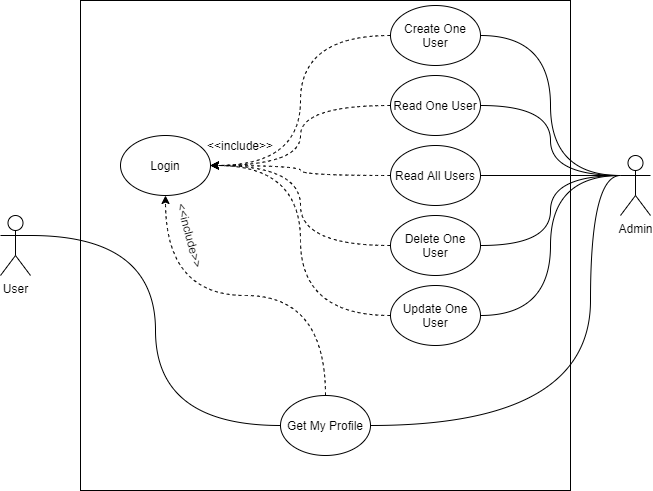

The diagram above was exported from draw.io. Its source (the exported page's mxGraphModel, read from the mxfile embedded in the PNG):
<mxGraphModel dx="782" dy="1550" grid="1" gridSize="10" guides="1" tooltips="1" connect="1" arrows="1" fold="1" page="1" pageScale="1" pageWidth="850" pageHeight="1100" math="0" shadow="0">
  <root>
    <mxCell id="0" />
    <mxCell id="1" parent="0" />
    <mxCell id="VK_aJV6tXLQSTLK9JT7e-3" value="" style="whiteSpace=wrap;html=1;aspect=fixed;fillColor=none;" parent="1" vertex="1">
      <mxGeometry x="180" y="-35" width="490" height="490" as="geometry" />
    </mxCell>
    <mxCell id="VK_aJV6tXLQSTLK9JT7e-14" style="edgeStyle=orthogonalEdgeStyle;curved=1;orthogonalLoop=1;jettySize=auto;html=1;exitX=1;exitY=0.3333333333333333;exitDx=0;exitDy=0;exitPerimeter=0;entryX=0;entryY=0.5;entryDx=0;entryDy=0;endArrow=none;endFill=0;" parent="1" source="VK_aJV6tXLQSTLK9JT7e-1" target="VK_aJV6tXLQSTLK9JT7e-8" edge="1">
      <mxGeometry relative="1" as="geometry" />
    </mxCell>
    <mxCell id="VK_aJV6tXLQSTLK9JT7e-1" value="User" style="shape=umlActor;verticalLabelPosition=bottom;verticalAlign=top;html=1;outlineConnect=0;" parent="1" vertex="1">
      <mxGeometry x="100" y="180" width="30" height="60" as="geometry" />
    </mxCell>
    <mxCell id="VK_aJV6tXLQSTLK9JT7e-9" style="edgeStyle=orthogonalEdgeStyle;orthogonalLoop=1;jettySize=auto;html=1;exitX=0;exitY=0.3333333333333333;exitDx=0;exitDy=0;exitPerimeter=0;entryX=1;entryY=0.5;entryDx=0;entryDy=0;curved=1;endArrow=none;endFill=0;" parent="1" source="VK_aJV6tXLQSTLK9JT7e-2" target="VK_aJV6tXLQSTLK9JT7e-7" edge="1">
      <mxGeometry relative="1" as="geometry" />
    </mxCell>
    <mxCell id="VK_aJV6tXLQSTLK9JT7e-10" style="edgeStyle=orthogonalEdgeStyle;curved=1;orthogonalLoop=1;jettySize=auto;html=1;exitX=0;exitY=0.3333333333333333;exitDx=0;exitDy=0;exitPerimeter=0;entryX=1;entryY=0.5;entryDx=0;entryDy=0;endArrow=none;endFill=0;" parent="1" source="VK_aJV6tXLQSTLK9JT7e-2" target="VK_aJV6tXLQSTLK9JT7e-6" edge="1">
      <mxGeometry relative="1" as="geometry" />
    </mxCell>
    <mxCell id="VK_aJV6tXLQSTLK9JT7e-11" style="edgeStyle=orthogonalEdgeStyle;curved=1;orthogonalLoop=1;jettySize=auto;html=1;exitX=0;exitY=0.3333333333333333;exitDx=0;exitDy=0;exitPerimeter=0;entryX=1;entryY=0.5;entryDx=0;entryDy=0;endArrow=none;endFill=0;" parent="1" source="VK_aJV6tXLQSTLK9JT7e-2" target="VK_aJV6tXLQSTLK9JT7e-5" edge="1">
      <mxGeometry relative="1" as="geometry" />
    </mxCell>
    <mxCell id="VK_aJV6tXLQSTLK9JT7e-12" style="edgeStyle=orthogonalEdgeStyle;curved=1;orthogonalLoop=1;jettySize=auto;html=1;exitX=0;exitY=0.3333333333333333;exitDx=0;exitDy=0;exitPerimeter=0;entryX=1;entryY=0.5;entryDx=0;entryDy=0;endArrow=none;endFill=0;" parent="1" source="VK_aJV6tXLQSTLK9JT7e-2" target="VK_aJV6tXLQSTLK9JT7e-4" edge="1">
      <mxGeometry relative="1" as="geometry" />
    </mxCell>
    <mxCell id="VK_aJV6tXLQSTLK9JT7e-13" style="edgeStyle=orthogonalEdgeStyle;curved=1;orthogonalLoop=1;jettySize=auto;html=1;exitX=0;exitY=0.3333333333333333;exitDx=0;exitDy=0;exitPerimeter=0;entryX=1;entryY=0.5;entryDx=0;entryDy=0;endArrow=none;endFill=0;" parent="1" source="VK_aJV6tXLQSTLK9JT7e-2" target="VK_aJV6tXLQSTLK9JT7e-8" edge="1">
      <mxGeometry relative="1" as="geometry">
        <Array as="points">
          <mxPoint x="690" y="140" />
          <mxPoint x="690" y="390" />
        </Array>
      </mxGeometry>
    </mxCell>
    <mxCell id="NUPOh0YwGFEFwv02-mel-4" style="edgeStyle=orthogonalEdgeStyle;curved=1;orthogonalLoop=1;jettySize=auto;html=1;exitX=0;exitY=0.3333333333333333;exitDx=0;exitDy=0;exitPerimeter=0;entryX=1;entryY=0.5;entryDx=0;entryDy=0;endArrow=none;endFill=0;" edge="1" parent="1" source="VK_aJV6tXLQSTLK9JT7e-2" target="NUPOh0YwGFEFwv02-mel-1">
      <mxGeometry relative="1" as="geometry" />
    </mxCell>
    <mxCell id="VK_aJV6tXLQSTLK9JT7e-2" value="Admin" style="shape=umlActor;verticalLabelPosition=bottom;verticalAlign=top;html=1;outlineConnect=0;" parent="1" vertex="1">
      <mxGeometry x="720" y="120" width="30" height="60" as="geometry" />
    </mxCell>
    <mxCell id="VK_aJV6tXLQSTLK9JT7e-20" style="edgeStyle=orthogonalEdgeStyle;curved=1;orthogonalLoop=1;jettySize=auto;html=1;exitX=0;exitY=0.5;exitDx=0;exitDy=0;entryX=1;entryY=0.5;entryDx=0;entryDy=0;dashed=1;endArrow=classic;endFill=1;" parent="1" source="VK_aJV6tXLQSTLK9JT7e-4" target="VK_aJV6tXLQSTLK9JT7e-15" edge="1">
      <mxGeometry relative="1" as="geometry" />
    </mxCell>
    <mxCell id="VK_aJV6tXLQSTLK9JT7e-4" value="Create One User" style="ellipse;whiteSpace=wrap;html=1;" parent="1" vertex="1">
      <mxGeometry x="490" y="-30" width="90" height="60" as="geometry" />
    </mxCell>
    <mxCell id="VK_aJV6tXLQSTLK9JT7e-21" style="edgeStyle=orthogonalEdgeStyle;curved=1;orthogonalLoop=1;jettySize=auto;html=1;exitX=0;exitY=0.5;exitDx=0;exitDy=0;entryX=1;entryY=0.5;entryDx=0;entryDy=0;dashed=1;endArrow=classic;endFill=1;" parent="1" source="VK_aJV6tXLQSTLK9JT7e-5" target="VK_aJV6tXLQSTLK9JT7e-15" edge="1">
      <mxGeometry relative="1" as="geometry" />
    </mxCell>
    <mxCell id="VK_aJV6tXLQSTLK9JT7e-5" value="Read One User" style="ellipse;whiteSpace=wrap;html=1;" parent="1" vertex="1">
      <mxGeometry x="490" y="40" width="90" height="60" as="geometry" />
    </mxCell>
    <mxCell id="VK_aJV6tXLQSTLK9JT7e-18" style="edgeStyle=orthogonalEdgeStyle;curved=1;orthogonalLoop=1;jettySize=auto;html=1;exitX=0;exitY=0.5;exitDx=0;exitDy=0;entryX=1;entryY=0.5;entryDx=0;entryDy=0;dashed=1;endArrow=classic;endFill=1;" parent="1" source="VK_aJV6tXLQSTLK9JT7e-6" target="VK_aJV6tXLQSTLK9JT7e-15" edge="1">
      <mxGeometry relative="1" as="geometry" />
    </mxCell>
    <mxCell id="VK_aJV6tXLQSTLK9JT7e-6" value="Read All Users" style="ellipse;whiteSpace=wrap;html=1;" parent="1" vertex="1">
      <mxGeometry x="490" y="110" width="90" height="60" as="geometry" />
    </mxCell>
    <mxCell id="VK_aJV6tXLQSTLK9JT7e-17" style="edgeStyle=orthogonalEdgeStyle;curved=1;orthogonalLoop=1;jettySize=auto;html=1;exitX=0;exitY=0.5;exitDx=0;exitDy=0;entryX=1;entryY=0.5;entryDx=0;entryDy=0;dashed=1;endArrow=classic;endFill=1;" parent="1" source="VK_aJV6tXLQSTLK9JT7e-7" target="VK_aJV6tXLQSTLK9JT7e-15" edge="1">
      <mxGeometry relative="1" as="geometry" />
    </mxCell>
    <mxCell id="VK_aJV6tXLQSTLK9JT7e-7" value="Delete One User" style="ellipse;whiteSpace=wrap;html=1;" parent="1" vertex="1">
      <mxGeometry x="490" y="180" width="90" height="60" as="geometry" />
    </mxCell>
    <mxCell id="VK_aJV6tXLQSTLK9JT7e-16" style="edgeStyle=orthogonalEdgeStyle;curved=1;orthogonalLoop=1;jettySize=auto;html=1;exitX=0.5;exitY=0;exitDx=0;exitDy=0;entryX=0.5;entryY=1;entryDx=0;entryDy=0;endArrow=classic;endFill=1;dashed=1;" parent="1" source="VK_aJV6tXLQSTLK9JT7e-8" target="VK_aJV6tXLQSTLK9JT7e-15" edge="1">
      <mxGeometry relative="1" as="geometry" />
    </mxCell>
    <mxCell id="VK_aJV6tXLQSTLK9JT7e-8" value="Get My Profile" style="ellipse;whiteSpace=wrap;html=1;" parent="1" vertex="1">
      <mxGeometry x="380" y="360" width="90" height="60" as="geometry" />
    </mxCell>
    <mxCell id="VK_aJV6tXLQSTLK9JT7e-15" value="Login" style="ellipse;whiteSpace=wrap;html=1;" parent="1" vertex="1">
      <mxGeometry x="220" y="100" width="90" height="60" as="geometry" />
    </mxCell>
    <mxCell id="VK_aJV6tXLQSTLK9JT7e-22" value="&amp;lt;&amp;lt;include&amp;gt;&amp;gt;" style="text;html=1;strokeColor=none;fillColor=none;align=center;verticalAlign=middle;whiteSpace=wrap;rounded=0;rotation=75;" parent="1" vertex="1">
      <mxGeometry x="270" y="190" width="40" height="20" as="geometry" />
    </mxCell>
    <mxCell id="VK_aJV6tXLQSTLK9JT7e-25" value="&amp;lt;&amp;lt;include&amp;gt;&amp;gt;" style="text;html=1;strokeColor=none;fillColor=none;align=center;verticalAlign=middle;whiteSpace=wrap;rounded=0;rotation=0;" parent="1" vertex="1">
      <mxGeometry x="320" y="100" width="40" height="20" as="geometry" />
    </mxCell>
    <mxCell id="NUPOh0YwGFEFwv02-mel-2" style="edgeStyle=orthogonalEdgeStyle;orthogonalLoop=1;jettySize=auto;html=1;exitX=0;exitY=0.5;exitDx=0;exitDy=0;entryX=1;entryY=0.5;entryDx=0;entryDy=0;strokeColor=none;curved=1;" edge="1" parent="1" source="NUPOh0YwGFEFwv02-mel-1" target="VK_aJV6tXLQSTLK9JT7e-15">
      <mxGeometry relative="1" as="geometry" />
    </mxCell>
    <mxCell id="NUPOh0YwGFEFwv02-mel-3" style="edgeStyle=orthogonalEdgeStyle;curved=1;orthogonalLoop=1;jettySize=auto;html=1;exitX=0;exitY=0.5;exitDx=0;exitDy=0;entryX=1;entryY=0.5;entryDx=0;entryDy=0;dashed=1;" edge="1" parent="1" source="NUPOh0YwGFEFwv02-mel-1" target="VK_aJV6tXLQSTLK9JT7e-15">
      <mxGeometry relative="1" as="geometry" />
    </mxCell>
    <mxCell id="NUPOh0YwGFEFwv02-mel-1" value="Update One User" style="ellipse;whiteSpace=wrap;html=1;" vertex="1" parent="1">
      <mxGeometry x="490" y="250" width="90" height="60" as="geometry" />
    </mxCell>
  </root>
</mxGraphModel>